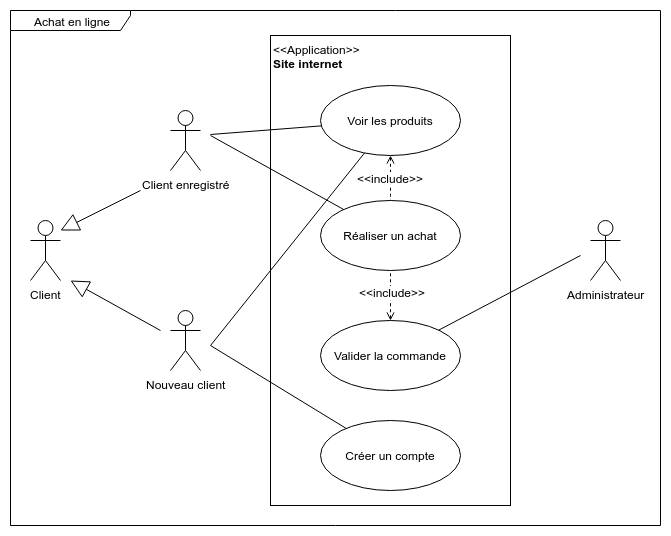

The diagram above was exported from draw.io. Its source (the exported page's mxGraphModel, read from the mxfile embedded in the PNG):
<mxGraphModel dx="1355" dy="776" grid="1" gridSize="10" guides="1" tooltips="1" connect="1" arrows="1" fold="1" page="1" pageScale="1" pageWidth="850" pageHeight="1100" math="0" shadow="0">
  <root>
    <mxCell id="0" />
    <mxCell id="1" parent="0" />
    <mxCell id="Y7yeKQX3blSpYizq1J5z-1" value="Achat en ligne" style="shape=umlFrame;whiteSpace=wrap;html=1;width=120;height=20;" vertex="1" parent="1">
      <mxGeometry x="20" y="95" width="650" height="515" as="geometry" />
    </mxCell>
    <mxCell id="6bdd4e0fbdcaefd1-1" value="&amp;lt;&amp;lt;Application&amp;gt;&amp;gt;&lt;br&gt;&lt;b&gt;Site internet&lt;/b&gt;" style="html=1;align=left;verticalAlign=top;" parent="1" vertex="1">
      <mxGeometry x="280" y="120" width="240" height="470" as="geometry" />
    </mxCell>
    <mxCell id="6bdd4e0fbdcaefd1-2" value="Client enregistré" style="shape=umlActor;verticalLabelPosition=bottom;labelBackgroundColor=#ffffff;verticalAlign=top;html=1;align=center;" parent="1" vertex="1">
      <mxGeometry x="180" y="195" width="30" height="60" as="geometry" />
    </mxCell>
    <mxCell id="6bdd4e0fbdcaefd1-3" value="Nouveau client" style="shape=umlActor;verticalLabelPosition=bottom;labelBackgroundColor=#ffffff;verticalAlign=top;html=1;align=center;" parent="1" vertex="1">
      <mxGeometry x="180" y="395" width="30" height="60" as="geometry" />
    </mxCell>
    <mxCell id="6bdd4e0fbdcaefd1-5" value="Client" style="shape=umlActor;verticalLabelPosition=bottom;labelBackgroundColor=#ffffff;verticalAlign=top;html=1;align=center;" parent="1" vertex="1">
      <mxGeometry x="40" y="305" width="30" height="60" as="geometry" />
    </mxCell>
    <mxCell id="6bdd4e0fbdcaefd1-6" value="" style="endArrow=block;endSize=16;endFill=0;html=1;" parent="1" edge="1">
      <mxGeometry width="160" relative="1" as="geometry">
        <mxPoint x="170" y="415" as="sourcePoint" />
        <mxPoint x="80" y="365" as="targetPoint" />
      </mxGeometry>
    </mxCell>
    <mxCell id="6bdd4e0fbdcaefd1-7" value="" style="endArrow=block;endSize=16;endFill=0;html=1;" parent="1" edge="1">
      <mxGeometry width="160" relative="1" as="geometry">
        <mxPoint x="150" y="275" as="sourcePoint" />
        <mxPoint x="70" y="315" as="targetPoint" />
      </mxGeometry>
    </mxCell>
    <mxCell id="9f7214e34c4cf71-2" style="edgeStyle=orthogonalEdgeStyle;rounded=0;html=1;exitX=0.5;exitY=1;entryX=0.5;entryY=0;jettySize=auto;orthogonalLoop=1;endArrow=none;endFill=0;dashed=1;startArrow=open;startFill=0;" parent="1" source="6bdd4e0fbdcaefd1-8" target="6bdd4e0fbdcaefd1-9" edge="1">
      <mxGeometry relative="1" as="geometry">
        <Array as="points">
          <mxPoint x="400" y="280" />
          <mxPoint x="400" y="280" />
        </Array>
      </mxGeometry>
    </mxCell>
    <mxCell id="9f7214e34c4cf71-3" value="&amp;lt;&amp;lt;include&amp;gt;&amp;gt;" style="text;html=1;resizable=0;points=[];align=center;verticalAlign=middle;labelBackgroundColor=#ffffff;" parent="9f7214e34c4cf71-2" vertex="1" connectable="0">
      <mxGeometry x="-0.3976" y="-1" relative="1" as="geometry">
        <mxPoint y="8" as="offset" />
      </mxGeometry>
    </mxCell>
    <mxCell id="6bdd4e0fbdcaefd1-8" value="Voir les produits" style="ellipse;whiteSpace=wrap;html=1;align=center;" parent="1" vertex="1">
      <mxGeometry x="330" y="170" width="140" height="70" as="geometry" />
    </mxCell>
    <mxCell id="6bdd4e0fbdcaefd1-9" value="Réaliser un achat" style="ellipse;whiteSpace=wrap;html=1;align=center;" parent="1" vertex="1">
      <mxGeometry x="330" y="285" width="140" height="70" as="geometry" />
    </mxCell>
    <mxCell id="9f7214e34c4cf71-4" style="edgeStyle=orthogonalEdgeStyle;rounded=0;html=1;exitX=0.5;exitY=0;dashed=1;endArrow=none;endFill=0;jettySize=auto;orthogonalLoop=1;startArrow=open;startFill=0;" parent="1" source="6bdd4e0fbdcaefd1-10" target="6bdd4e0fbdcaefd1-9" edge="1">
      <mxGeometry relative="1" as="geometry" />
    </mxCell>
    <mxCell id="9f7214e34c4cf71-5" value="&amp;lt;&amp;lt;include&amp;gt;&amp;gt;" style="text;html=1;resizable=0;points=[];align=center;verticalAlign=middle;labelBackgroundColor=#ffffff;" parent="9f7214e34c4cf71-4" vertex="1" connectable="0">
      <mxGeometry x="0.25" y="-1" relative="1" as="geometry">
        <mxPoint y="2" as="offset" />
      </mxGeometry>
    </mxCell>
    <mxCell id="6bdd4e0fbdcaefd1-10" value="Valider la commande" style="ellipse;whiteSpace=wrap;html=1;align=center;" parent="1" vertex="1">
      <mxGeometry x="330" y="405" width="140" height="70" as="geometry" />
    </mxCell>
    <mxCell id="6bdd4e0fbdcaefd1-11" value="Créer un compte" style="ellipse;whiteSpace=wrap;html=1;align=center;" parent="1" vertex="1">
      <mxGeometry x="330" y="505" width="140" height="70" as="geometry" />
    </mxCell>
    <mxCell id="9f7214e34c4cf71-12" value="" style="endArrow=none;html=1;" parent="1" target="6bdd4e0fbdcaefd1-8" edge="1">
      <mxGeometry width="50" height="50" relative="1" as="geometry">
        <mxPoint x="220" y="219" as="sourcePoint" />
        <mxPoint x="260" y="300" as="targetPoint" />
      </mxGeometry>
    </mxCell>
    <mxCell id="9f7214e34c4cf71-13" value="" style="endArrow=none;html=1;" parent="1" target="6bdd4e0fbdcaefd1-8" edge="1">
      <mxGeometry width="50" height="50" relative="1" as="geometry">
        <mxPoint x="220" y="430" as="sourcePoint" />
        <mxPoint x="345.8689865568467" y="229.02865919068972" as="targetPoint" />
      </mxGeometry>
    </mxCell>
    <mxCell id="9f7214e34c4cf71-14" value="" style="endArrow=none;html=1;" parent="1" target="6bdd4e0fbdcaefd1-9" edge="1">
      <mxGeometry width="50" height="50" relative="1" as="geometry">
        <mxPoint x="220" y="220" as="sourcePoint" />
        <mxPoint x="340.83184717316294" y="220.37974521986507" as="targetPoint" />
      </mxGeometry>
    </mxCell>
    <mxCell id="9f7214e34c4cf71-15" value="" style="endArrow=none;html=1;" parent="1" target="6bdd4e0fbdcaefd1-11" edge="1">
      <mxGeometry width="50" height="50" relative="1" as="geometry">
        <mxPoint x="220" y="430" as="sourcePoint" />
        <mxPoint x="374.00265265521284" y="237.49668418098372" as="targetPoint" />
      </mxGeometry>
    </mxCell>
    <mxCell id="9f7214e34c4cf71-16" value="Administrateur" style="shape=umlActor;verticalLabelPosition=bottom;labelBackgroundColor=#ffffff;verticalAlign=top;html=1;align=center;" parent="1" vertex="1">
      <mxGeometry x="600" y="305" width="30" height="60" as="geometry" />
    </mxCell>
    <mxCell id="9f7214e34c4cf71-17" value="" style="endArrow=none;html=1;" parent="1" source="6bdd4e0fbdcaefd1-10" edge="1">
      <mxGeometry width="50" height="50" relative="1" as="geometry">
        <mxPoint x="230" y="440" as="sourcePoint" />
        <mxPoint x="590" y="340" as="targetPoint" />
      </mxGeometry>
    </mxCell>
  </root>
</mxGraphModel>